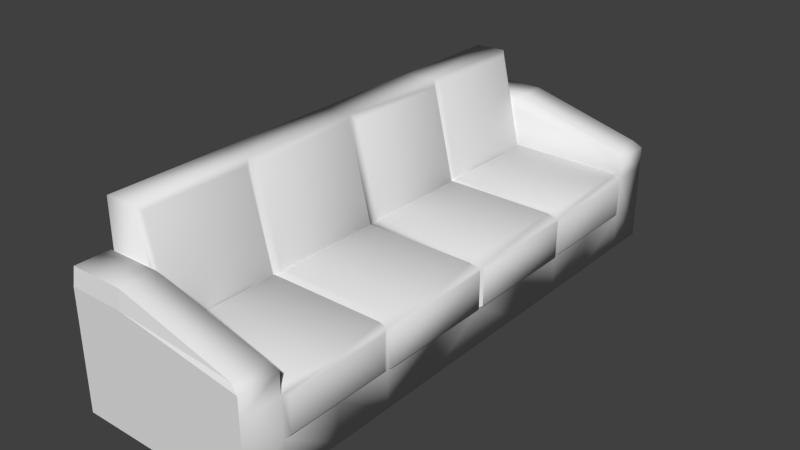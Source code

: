 # Source: sofa.blend  (saved by Blender 2.76.0; exported with 4.5.12 LTS)
import bpy
from mathutils import Matrix  # noqa: F401  (used for matrix-valued properties, if any)

bpy.ops.wm.read_factory_settings(use_empty=True)
scene = bpy.context.scene
scene.name = 'Scene'

# ---- collections
col_collection_1 = bpy.data.collections.new('Collection 1'); scene.collection.children.link(col_collection_1)

# ---- world
world_world = bpy.data.worlds.new('World'); scene.world = world_world
world_world.color = (0.05088, 0.05088, 0.05088)
world_world.use_sun_shadow = False
world_world.sun_shadow_jitter_overblur = 0.0
world_world.cycles.sampling_method = 'MANUAL'
world_world.cycles.sample_map_resolution = 256

# ---- meshes
me_cube_001 = bpy.data.meshes.new('Cube.001')
me_cube_001.from_pydata([(-0.3892, -0.669, -0.005537), (-0.3892, -0.669, 0.42), (0.2937, -0.669, -0.005537), (0.2931, -0.669, 0.42), (-0.3892, 0.001049, 0.42), (-0.3892, 0.001049, -0.005537), (0.2931, 0.001049, 0.42), (0.2937, 0.001049, -0.005537), (-0.6918, -0.669, -0.005537), (-0.6918, -0.669, 0.42), (-0.6918, 0.001049, -0.005537), (-0.6918, 0.001049, 0.42), (-0.5146, -0.669, 0.9866), (-0.5146, 0.001049, 0.9866), (-0.6923, -0.669, 0.9799), (-0.6923, 0.001049, 0.9799), (-0.3892, -1.304, -0.005537), (-0.3892, -1.304, 0.42), (0.2931, -1.304, 0.42), (0.2937, -1.304, -0.005537), (-0.6918, -1.304, -0.005537), (-0.6918, -1.304, 0.42), (-0.6923, -1.304, 0.9799), (-0.5146, -1.304, 0.9866), (-0.3892, -1.523, -0.005537), (-0.3892, -1.523, 0.42), (0.2931, -1.523, 0.42), (0.2937, -1.523, -0.005537), (-0.6918, -1.523, -0.005537), (-0.6918, -1.523, 0.42), (-0.6918, -1.306, 0.4221), (-0.3892, -1.306, 0.4221), (0.2931, -1.304, 0.5367), (-0.3892, -1.304, 0.639), (0.2931, -1.523, 0.5367), (-0.3892, -1.523, 0.639), (0.2587, -0.03267, 0.454), (0.2587, -0.6352, 0.454), (-0.3549, -0.6352, 0.454), (-0.3549, -0.03267, 0.454), (0.2702, -0.6903, 0.45), (-0.3663, -0.6903, 0.45), (0.2702, -1.282, 0.45), (-0.3663, -1.282, 0.45), (-0.4952, -0.6951, 0.9601), (-0.3699, -0.6951, 0.4466), (-0.4952, -1.278, 0.9601), (-0.3699, -1.278, 0.4466), (-0.362, -0.6408, 0.4471), (-0.362, -0.02707, 0.4471), (-0.4873, -0.6408, 0.9596), (-0.4873, -0.02707, 0.9596), (0.2443, -1.319, 0.5687), (-0.3903, -1.319, 0.7331), (0.2443, -1.507, 0.5687), (-0.3903, -1.507, 0.7331), (-0.6914, -1.304, 0.42), (-0.6914, -1.523, 0.42), (-0.6914, -1.304, 0.639), (-0.6914, -1.523, 0.639), (-0.6912, -1.304, 0.6357), (-0.6912, -1.523, 0.6357), (-0.6922, -1.319, 0.7298), (-0.6922, -1.507, 0.7298), (0.2931, -0.334, 0.42), (0.2931, -0.669, 0.2072), (0.2937, -0.334, -0.005537), (0.2931, 0.001049, 0.2072), (0.2931, -1.304, 0.2072), (0.2931, -0.9863, 0.42), (0.2937, -0.9863, -0.005537), (0.2931, -0.9863, 0.2072), (0.2931, -0.334, 0.2072), (0.3088, -0.334, 0.4148), (0.3088, -0.6525, 0.4148), (0.3088, -0.01538, 0.4148), (0.3088, -0.6525, 0.2125), (0.3088, -0.01538, 0.2125), (0.3088, -0.334, 0.2125), (0.3066, -0.9863, 0.4097), (0.3066, -0.6996, 0.4097), (0.3066, -0.6996, 0.2175), (0.3066, -1.273, 0.4097), (0.3066, -1.273, 0.2175), (0.3066, -0.9863, 0.2175)], [], [(72, 65, 2, 66), (8, 0, 16, 20), (6, 4, 39, 36), (0, 5, 7, 66, 2), (1, 4, 49, 48), (9, 11, 10, 8), (17, 18, 42, 43), (4, 5, 10, 11), (5, 0, 8, 10), (12, 13, 15, 14), (14, 9, 21, 22), (4, 11, 15, 13), (11, 9, 14, 15), (17, 25, 57, 56), (21, 20, 28, 29), (0, 2, 70, 19, 16), (12, 23, 46, 44), (69, 18, 82, 79), (12, 14, 22, 23), (9, 8, 20, 21), (26, 25, 24, 27), (24, 25, 29, 28), (29, 25, 31, 30), (23, 22, 30, 31), (16, 19, 27, 24), (19, 68, 18, 26, 27), (17, 23, 31, 25), (20, 16, 24, 28), (34, 32, 52, 54), (18, 17, 33, 32), (25, 26, 34, 35), (26, 18, 32, 34), (37, 36, 39, 38), (4, 1, 38, 39), (1, 3, 37, 38), (3, 64, 6, 36, 37), (40, 41, 43, 42), (18, 69, 3, 40, 42), (3, 1, 41, 40), (1, 17, 43, 41), (45, 44, 46, 47), (17, 1, 45, 47), (1, 12, 44, 45), (23, 17, 47, 46), (48, 49, 51, 50), (4, 13, 51, 49), (13, 12, 50, 51), (12, 1, 48, 50), (52, 53, 55, 54), (35, 34, 54, 55), (53, 33, 60, 62), (32, 33, 53, 52), (56, 57, 59, 58), (33, 17, 56, 58), (25, 35, 59, 57), (35, 33, 58, 59), (60, 61, 63, 62), (33, 35, 61, 60), (35, 55, 63, 61), (55, 53, 62, 63), (70, 71, 68, 19), (2, 65, 71, 70), (68, 71, 84, 83), (67, 72, 66, 7), (67, 6, 75, 77), (65, 72, 78, 76), (75, 73, 78, 77), (73, 74, 76, 78), (3, 65, 76, 74), (64, 3, 74, 73), (72, 67, 77, 78), (6, 64, 73, 75), (84, 79, 82, 83), (81, 80, 79, 84), (3, 69, 79, 80), (65, 3, 80, 81), (71, 65, 81, 84), (18, 68, 83, 82)])
me_cube_001.polygons.foreach_set('use_smooth', [1, 1, 1, 1, 1, 1, 1, 1, 1, 1, 1, 1, 1, 1, 1, 1, 1, 1, 1, 1, 0, 0, 1, 1, 1, 1, 1, 1, 1, 1, 0, 1, 1, 1, 1, 1, 1, 1, 1, 1, 1, 1, 1, 1, 1, 1, 1, 1, 1, 0, 1, 1, 1, 1, 0, 1, 1, 1, 0, 1, 1, 1, 1, 1, 0, 1, 1, 1, 1, 1, 1, 1, 1, 1, 1, 1, 1, 1])
me_cube_001.use_remesh_preserve_volume = False
me_cube_001.use_remesh_preserve_attributes = False
me_cube_001.use_mirror_vertex_groups = False
me_cube_001.update()

# ---- objects
ob_cube = bpy.data.objects.new('Cube', me_cube_001)

# ---- transforms, parenting, visibility, modifiers, constraints
ob_cube.location = (0.0, 0.0, 0.0)
ob_cube.lineart.crease_threshold = 0.0
_m = ob_cube.modifiers.new('Mirror', 'MIRROR')
_m.use_axis = (False, True, False)
_m.merge_threshold = 0.004

# ---- collection membership
col_collection_1.objects.link(ob_cube)

# ---- scene / render settings (as saved in the file)
scene.frame_start = 1; scene.frame_end = 250; scene.frame_set(1)
scene.render.engine = 'BLENDER_EEVEE_NEXT'
scene.render.resolution_percentage = 50
scene.render.dither_intensity = 0.0
scene.cycles.use_denoising = False
scene.cycles.samples = 10
scene.cycles.sampling_pattern = 'TABULATED_SOBOL'
scene.cycles.light_sampling_threshold = 0.0
scene.cycles.use_adaptive_sampling = False
scene.cycles.use_light_tree = False
scene.cycles.blur_glossy = 0.0
scene.cycles.pixel_filter_type = 'GAUSSIAN'
scene.cycles.sample_clamp_indirect = 0.0
scene.view_settings.view_transform = 'Standard'
bpy.context.view_layer.update()

# ---- added for rendering (the .blend has no active camera and no usable light): camera, sun
cam_auto = bpy.data.cameras.new('AutoCamera')
cam_auto.lens = 50.0
cam_auto.sensor_width = 36.0
cam_auto.clip_end = 1000.0
ob_auto_camera = bpy.data.objects.new('AutoCamera', cam_auto)
scene.collection.objects.link(ob_auto_camera)
ob_auto_camera.location = (2.91337, -3.72619, 2.97468)
ob_auto_camera.rotation_euler = (1.09748, -7.21219e-08, 0.694738)
scene.camera = ob_auto_camera
light_auto_sun = bpy.data.lights.new('AutoSun', 'SUN')
light_auto_sun.energy = 3.0
light_auto_sun.angle = 0.0523599
ob_auto_sun = bpy.data.objects.new('AutoSun', light_auto_sun)
scene.collection.objects.link(ob_auto_sun)
ob_auto_sun.rotation_euler = (0.872665, 0.174533, 0.523599)
bpy.context.view_layer.update()

